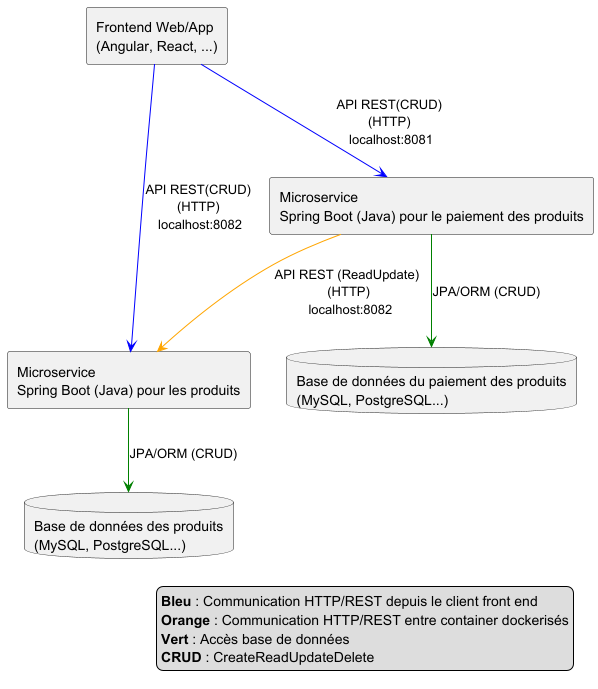

The diagram above was rendered by PlantUML. Its source (embedded in the PNG):
@startuml
' Définition des styles pour une meilleure lisibilité
skinparam componentStyle rectangle
skinparam rectangle {
  BackgroundColor #F9F9F9
  BorderColor #333333
}

' Composants principaux
component "Frontend Web/App\n(Angular, React, ...)" as Frontend
component "Microservice \nSpring Boot (Java) pour les produits" as SpringBootProducts
component "Microservice \nSpring Boot (Java) pour le paiement des produits" as SpringBootPaymentProducts
database "Base de données des produits\n(MySQL, PostgreSQL...)" as DB_products
database "Base de données du paiement des produits\n(MySQL, PostgreSQL...)" as DB_payment_products

' Flux de communication
Frontend -[#blue]-> SpringBootProducts : API REST(CRUD)\n(HTTP)\n localhost:8082
Frontend -[#blue]-> SpringBootPaymentProducts : API REST(CRUD)\n(HTTP)\n localhost:8081
SpringBootPaymentProducts -[#orange]-> SpringBootProducts : API REST (ReadUpdate) \n(HTTP)\n localhost:8082
SpringBootProducts -[#green]-> DB_products : JPA/ORM (CRUD)
SpringBootPaymentProducts -[#green]-> DB_payment_products : JPA/ORM (CRUD)

' Légende (optionnelle)
legend right
  <b>Bleu</b> : Communication HTTP/REST depuis le client front end
  <b>Orange</b> : Communication HTTP/REST entre container dockerisés
  <b>Vert</b> : Accès base de données
  <b>CRUD</b> : CreateReadUpdateDelete
endlegend

@enduml